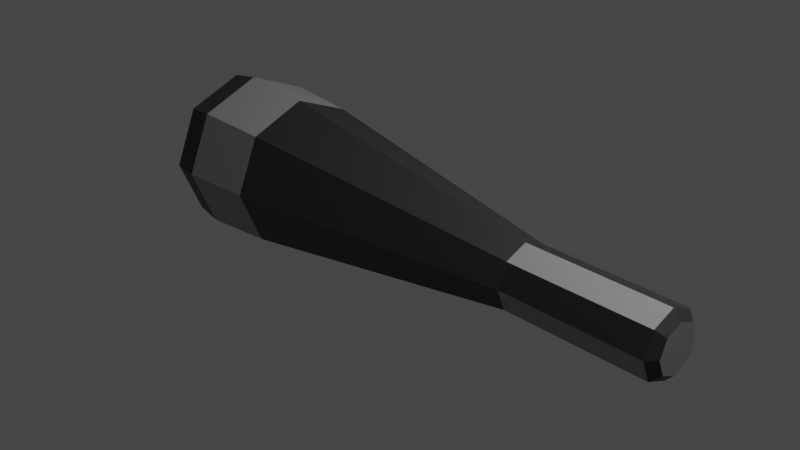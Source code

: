 # Source: Martello.blend  (saved by Blender 2.80.75; exported with 4.5.12 LTS)
import bpy
from mathutils import Matrix  # noqa: F401  (used for matrix-valued properties, if any)

bpy.ops.wm.read_factory_settings(use_empty=True)
scene = bpy.context.scene
scene.name = 'Scene'

# ---- collections
col_collection = bpy.data.collections.new('Collection'); scene.collection.children.link(col_collection)

# ---- materials (node trees are filled in below, after node groups)
mat_material = bpy.data.materials.new('Material')
mat_material.alpha_threshold = 0.0
mat_material.use_transparent_shadow = False
mat_material.line_color = (0.0, 0.0, 0.0, 1.0)
mat_black = bpy.data.materials.new('Black')
mat_black.use_transparent_shadow = False
mat_grey = bpy.data.materials.new('Grey')
mat_grey.use_transparent_shadow = False

# ---- material node trees
mat_material.use_nodes = True; mat_material.node_tree.nodes.clear()
_N = mat_material.node_tree.nodes; _L = mat_material.node_tree.links
n0 = _N.new('ShaderNodeOutputMaterial'); n0.name = 'Material Output'; n0.location = (300, 300)
n1 = _N.new('ShaderNodeBsdfPrincipled'); n1.name = 'Principled BSDF'; n1.location = (10, 300)
n1.distribution = 'GGX'
n1.subsurface_method = 'BURLEY'
n1.inputs[2].default_value = 0.4
n1.inputs[3].default_value = 1.45
n1.inputs[27].default_value = (0.0, 0.0, 0.0, 1.0)
n1.inputs[28].default_value = 1.0
_L.new(n1.outputs[0], n0.inputs[0])
n0.is_active_output = True
mat_black.use_nodes = True; mat_black.node_tree.nodes.clear()
_N = mat_black.node_tree.nodes; _L = mat_black.node_tree.links
n0 = _N.new('ShaderNodeOutputMaterial'); n0.name = 'Material Output'; n0.location = (300, 300)
n1 = _N.new('ShaderNodeBsdfPrincipled'); n1.name = 'Principled BSDF'; n1.location = (10, 300)
n1.distribution = 'GGX'
n1.subsurface_method = 'BURLEY'
n1.inputs[0].default_value = (0.03106, 0.03106, 0.03106, 1.0)
n1.inputs[3].default_value = 1.45
n1.inputs[27].default_value = (0.0, 0.0, 0.0, 1.0)
n1.inputs[28].default_value = 1.0
_L.new(n1.outputs[0], n0.inputs[0])
n0.is_active_output = True
mat_grey.use_nodes = True; mat_grey.node_tree.nodes.clear()
_N = mat_grey.node_tree.nodes; _L = mat_grey.node_tree.links
n0 = _N.new('ShaderNodeOutputMaterial'); n0.name = 'Material Output'; n0.location = (300, 300)
n1 = _N.new('ShaderNodeBsdfPrincipled'); n1.name = 'Principled BSDF'; n1.location = (10, 300)
n1.distribution = 'GGX'
n1.subsurface_method = 'BURLEY'
n1.inputs[0].default_value = (0.3032, 0.3032, 0.3032, 1.0)
n1.inputs[3].default_value = 1.45
n1.inputs[27].default_value = (0.0, 0.0, 0.0, 1.0)
n1.inputs[28].default_value = 1.0
_L.new(n1.outputs[0], n0.inputs[0])
n0.is_active_output = True

# ---- world
world_world = bpy.data.worlds.new('World'); scene.world = world_world
world_world.use_nodes = True; world_world.node_tree.nodes.clear()
_N = world_world.node_tree.nodes; _L = world_world.node_tree.links
n0 = _N.new('ShaderNodeOutputWorld'); n0.name = 'World Output'; n0.location = (300, 300)
n1 = _N.new('ShaderNodeBackground'); n1.name = 'Background'; n1.location = (10, 300)
n1.inputs[0].default_value = (0.05088, 0.05088, 0.05088, 1.0)
_L.new(n1.outputs[0], n0.inputs[0])
n0.is_active_output = True
world_world.color = (0.05088, 0.05088, 0.05088)
world_world.use_sun_shadow = False
world_world.sun_shadow_jitter_overblur = 0.0

# ---- cameras
cam_camera = bpy.data.cameras.new('Camera')
cam_camera.clip_end = 100.0
cam_camera.ortho_scale = 7.314

# ---- lights
light_light = bpy.data.lights.new('Light', 'POINT')
light_light.transmission_factor = 0.0
light_light.energy = 1000.0
light_light.shadow_soft_size = 0.1
light_light.shadow_maximum_resolution = 0.006
light_light.use_absolute_resolution = True

# ---- meshes
me_cube = bpy.data.meshes.new('Cube')
me_cube.from_pydata([], [], [])
_uv = me_cube.uv_layers.new(name='UVMap')
_uv.uv.foreach_set('vector', [])
me_cube.materials.append(mat_material)
me_cube.use_remesh_preserve_volume = False
me_cube.use_remesh_preserve_attributes = False
me_cube.use_mirror_vertex_groups = False
me_cube.update()
me_cylinder = bpy.data.meshes.new('Cylinder')
me_cylinder.from_pydata([(-0.8512, 1.015e-08, -1.556), (-2.232e-09, 0.3552, 1.662), (-0.6019, -0.6019, -1.556), (0.2511, 0.2511, 1.662), (-1.776e-07, -0.8512, -1.556), (0.3552, -1.552e-08, 1.662), (0.6019, -0.6019, -1.556), (0.2511, -0.2511, 1.662), (0.8512, -3.721e-08, -1.556), (-3.328e-08, -0.3552, 1.662), (-0.6019, 0.6019, -1.556), (-0.2511, -0.2511, 1.662), (0.6019, 0.6019, -1.556), (-0.3552, 4.235e-09, 1.662), (-1.032e-07, 0.8512, -1.556), (-0.2511, 0.2511, 1.662), (7.424e-08, 0.3552, 3.239), (4.098e-08, 0.2585, 3.329), (0.1828, 0.1828, 3.329), (0.2511, 0.2511, 3.239), (0.2585, -1.118e-08, 3.329), (0.3552, -1.552e-08, 3.239), (0.1828, -0.1828, 3.329), (0.2511, -0.2511, 3.239), (1.49e-08, -0.2585, 3.329), (4.319e-08, -0.3552, 3.239), (-0.1828, -0.1828, 3.329), (-0.2511, -0.2511, 3.239), (-0.2585, 3.725e-09, 3.329), (-0.3552, 4.235e-09, 3.239), (-0.1828, 0.1828, 3.329), (-0.2511, 0.2511, 3.239), (-1.49e-07, 0.2953, -3.015), (-1.314e-07, 0.911, -2.369), (-1.471e-07, 0.6357, -2.929), (-1.416e-07, 0.8611, -2.692), (0.2088, 0.2088, -3.015), (0.6441, 0.6441, -2.369), (0.4495, 0.4495, -2.929), (0.6089, 0.6089, -2.692), (0.2953, -8.941e-08, -3.015), (0.911, -3.982e-08, -2.369), (0.6357, -6.706e-08, -2.929), (0.8611, -5.029e-08, -2.692), (0.2088, -0.2088, -3.015), (0.6441, -0.6441, -2.369), (0.4495, -0.4495, -2.929), (0.6089, -0.6089, -2.692), (-7.451e-08, -0.2953, -3.015), (-2.111e-07, -0.911, -2.369), (-1.565e-07, -0.6357, -2.929), (-2.049e-07, -0.8611, -2.692), (-0.2088, -0.2088, -3.015), (-0.6441, -0.6441, -2.369), (-0.4495, -0.4495, -2.929), (-0.6089, -0.6089, -2.692), (-0.2953, 0.0, -3.015), (-0.911, 1.086e-08, -2.369), (-0.6357, 5.588e-09, -2.929), (-0.8611, 9.313e-09, -2.692), (-0.2088, 0.2088, -3.015), (-0.6441, 0.6441, -2.369), (-0.4495, 0.4495, -2.929), (-0.6089, 0.6089, -2.692), (-0.6032, 7.193e-09, 0.05281), (-0.4265, -0.4265, 0.05281), (-1.055e-07, -0.6032, 0.05281), (0.4265, -0.4265, 0.05281), (0.6032, -2.636e-08, 0.05281), (0.4265, 0.4265, 0.05281), (-5.273e-08, 0.6032, 0.05281), (-0.4265, 0.4265, 0.05281)], [], [(71, 15, 1, 70), (68, 5, 7, 67), (67, 7, 9, 66), (66, 9, 11, 65), (65, 11, 13, 64), (64, 13, 15, 71), (5, 3, 19, 21), (33, 14, 12, 37), (69, 3, 5, 68), (70, 1, 3, 69), (1, 15, 31, 16), (18, 17, 30, 28, 26, 24, 22, 20), (9, 7, 23, 25), (15, 13, 29, 31), (11, 9, 25, 27), (7, 5, 21, 23), (13, 11, 27, 29), (19, 16, 17, 18), (21, 19, 18, 20), (23, 21, 20, 22), (25, 23, 22, 24), (27, 25, 24, 26), (29, 27, 26, 28), (31, 29, 28, 30), (16, 31, 30, 17), (3, 1, 16, 19), (33, 37, 39, 35), (35, 39, 38, 34), (34, 38, 36, 32), (37, 41, 43, 39), (39, 43, 42, 38), (38, 42, 40, 36), (41, 45, 47, 43), (43, 47, 46, 42), (42, 46, 44, 40), (45, 49, 51, 47), (47, 51, 50, 46), (46, 50, 48, 44), (49, 53, 55, 51), (51, 55, 54, 50), (50, 54, 52, 48), (53, 57, 59, 55), (55, 59, 58, 54), (54, 58, 56, 52), (57, 61, 63, 59), (59, 63, 62, 58), (58, 62, 60, 56), (61, 33, 35, 63), (63, 35, 34, 62), (62, 34, 32, 60), (32, 36, 40, 44, 48, 52, 56, 60), (37, 12, 8, 41), (57, 0, 10, 61), (53, 2, 0, 57), (49, 4, 2, 53), (45, 6, 4, 49), (41, 8, 6, 45), (61, 10, 14, 33), (14, 70, 69, 12), (12, 69, 68, 8), (0, 64, 71, 10), (2, 65, 64, 0), (4, 66, 65, 2), (6, 67, 66, 4), (8, 68, 67, 6), (10, 71, 70, 14)])
me_cylinder.polygons.foreach_set('material_index', [0, 0, 0, 0, 0, 0, 1, 1, 0, 0, 1, 1, 1, 0, 0, 0, 1, 0, 0, 0, 0, 0, 0, 0, 0, 0, 0, 0, 0, 0, 0, 0, 0, 0, 0, 0, 0, 0, 0, 0, 0, 0, 0, 0, 0, 0, 0, 0, 0, 0, 0, 1, 1, 1, 1, 1, 1, 1, 0, 0, 0, 0, 0, 0, 0, 0])
_uv = me_cylinder.uv_layers.new(name='UVMap')
_uv.uv.foreach_set('vector', [0.125, 0.828, 0.125, 1.0, 0.0, 1.0, 0.0, 0.828, 0.75, 0.828, 0.75, 1.0, 0.625, 1.0, 0.625, 0.828, 0.625, 0.828, 0.625, 1.0, 0.5, 1.0, 0.5, 0.828, 0.5, 0.828, 0.5, 1.0, 0.375, 1.0, 0.375, 0.828, 0.375, 0.828, 0.375, 1.0, 0.25, 1.0, 0.25, 0.828, 0.25, 0.828, 0.25, 1.0, 0.125, 1.0, 0.125, 0.828, 0.75, 1.0, 0.875, 1.0, 0.875, 1.0, 0.75, 1.0, 1.0, 0.569, 1.0, 0.656, 0.875, 0.656, 0.875, 0.569, 0.875, 0.828, 0.875, 1.0, 0.75, 1.0, 0.75, 0.828, 1.0, 0.828, 1.0, 1.0, 0.875, 1.0, 0.875, 0.828, 0.0, 1.0, 0.125, 1.0, 0.125, 1.0, 0.0, 1.0, 0.3735, 0.3735, 0.25, 0.4247, 0.1265, 0.3735, 0.07535, 0.25, 0.1265, 0.1265, 0.25, 0.07535, 0.3735, 0.1265, 0.4247, 0.25, 0.5, 1.0, 0.625, 1.0, 0.625, 1.0, 0.5, 1.0, 0.125, 1.0, 0.25, 1.0, 0.25, 1.0, 0.125, 1.0, 0.375, 1.0, 0.5, 1.0, 0.5, 1.0, 0.375, 1.0, 0.625, 1.0, 0.75, 1.0, 0.75, 1.0, 0.625, 1.0, 0.25, 1.0, 0.375, 1.0, 0.375, 1.0, 0.25, 1.0, 0.875, 1.0, 1.0, 1.0, 0.983, 1.0, 0.892, 1.0, 0.75, 1.0, 0.875, 1.0, 0.858, 1.0, 0.767, 1.0, 0.625, 1.0, 0.75, 1.0, 0.733, 1.0, 0.642, 1.0, 0.5, 1.0, 0.625, 1.0, 0.608, 1.0, 0.517, 1.0, 0.375, 1.0, 0.5, 1.0, 0.483, 1.0, 0.392, 1.0, 0.25, 1.0, 0.375, 1.0, 0.358, 1.0, 0.267, 1.0, 0.125, 1.0, 0.25, 1.0, 0.233, 1.0, 0.142, 1.0, 0.0, 1.0, 0.125, 1.0, 0.108, 1.0, 0.01702, 1.0, 0.875, 1.0, 1.0, 1.0, 1.0, 1.0, 0.875, 1.0, 1.0, 0.569, 0.875, 0.569, 0.8812, 0.5357, 0.9938, 0.5357, 0.9938, 0.5357, 0.8812, 0.5357, 0.8978, 0.5, 0.9772, 0.5, 0.75, 0.4026, 0.8579, 0.3579, 0.8001, 0.3001, 0.75, 0.3209, 0.875, 0.569, 0.75, 0.569, 0.7562, 0.5357, 0.8688, 0.5357, 0.8688, 0.5357, 0.7562, 0.5357, 0.7728, 0.5, 0.8522, 0.5, 0.8579, 0.3579, 0.9026, 0.25, 0.8209, 0.25, 0.8001, 0.3001, 0.75, 0.569, 0.625, 0.569, 0.6312, 0.5357, 0.7438, 0.5357, 0.7438, 0.5357, 0.6312, 0.5357, 0.6478, 0.5, 0.7272, 0.5, 0.9026, 0.25, 0.8579, 0.1421, 0.8001, 0.1999, 0.8209, 0.25, 0.625, 0.569, 0.5, 0.569, 0.5062, 0.5357, 0.6188, 0.5357, 0.6188, 0.5357, 0.5062, 0.5357, 0.5228, 0.5, 0.6022, 0.5, 0.8579, 0.1421, 0.75, 0.09742, 0.75, 0.1791, 0.8001, 0.1999, 0.5, 0.569, 0.375, 0.569, 0.3812, 0.5357, 0.4938, 0.5357, 0.4938, 0.5357, 0.3812, 0.5357, 0.3978, 0.5, 0.4772, 0.5, 0.75, 0.09742, 0.6421, 0.1421, 0.6999, 0.1999, 0.75, 0.1791, 0.375, 0.569, 0.25, 0.569, 0.2562, 0.5357, 0.3688, 0.5357, 0.3688, 0.5357, 0.2562, 0.5357, 0.2728, 0.5, 0.3522, 0.5, 0.6421, 0.1421, 0.5974, 0.25, 0.6791, 0.25, 0.6999, 0.1999, 0.25, 0.569, 0.125, 0.569, 0.1312, 0.5357, 0.2438, 0.5357, 0.2438, 0.5357, 0.1312, 0.5357, 0.1478, 0.5, 0.2272, 0.5, 0.5974, 0.25, 0.6421, 0.3579, 0.6999, 0.3001, 0.6791, 0.25, 0.125, 0.569, 0.0, 0.569, 0.006235, 0.5357, 0.1188, 0.5357, 0.1188, 0.5357, 0.006235, 0.5357, 0.02277, 0.5, 0.1022, 0.5, 0.6421, 0.3579, 0.75, 0.4026, 0.75, 0.3209, 0.6999, 0.3001, 0.75, 0.3209, 0.8001, 0.3001, 0.8209, 0.25, 0.8001, 0.1999, 0.75, 0.1791, 0.6999, 0.1999, 0.6791, 0.25, 0.6999, 0.3001, 0.875, 0.569, 0.875, 0.656, 0.75, 0.656, 0.75, 0.569, 0.25, 0.569, 0.25, 0.656, 0.125, 0.656, 0.125, 0.569, 0.375, 0.569, 0.375, 0.656, 0.25, 0.656, 0.25, 0.569, 0.5, 0.569, 0.5, 0.656, 0.375, 0.656, 0.375, 0.569, 0.625, 0.569, 0.625, 0.656, 0.5, 0.656, 0.5, 0.569, 0.75, 0.569, 0.75, 0.656, 0.625, 0.656, 0.625, 0.569, 0.125, 0.569, 0.125, 0.656, 0.0, 0.656, 0.0, 0.569, 1.0, 0.656, 1.0, 0.828, 0.875, 0.828, 0.875, 0.656, 0.875, 0.656, 0.875, 0.828, 0.75, 0.828, 0.75, 0.656, 0.25, 0.656, 0.25, 0.828, 0.125, 0.828, 0.125, 0.656, 0.375, 0.656, 0.375, 0.828, 0.25, 0.828, 0.25, 0.656, 0.5, 0.656, 0.5, 0.828, 0.375, 0.828, 0.375, 0.656, 0.625, 0.656, 0.625, 0.828, 0.5, 0.828, 0.5, 0.656, 0.75, 0.656, 0.75, 0.828, 0.625, 0.828, 0.625, 0.656, 0.125, 0.656, 0.125, 0.828, 0.0, 0.828, 0.0, 0.656])
me_cylinder.materials.append(mat_black)
me_cylinder.materials.append(mat_grey)
me_cylinder.use_remesh_preserve_volume = False
me_cylinder.use_remesh_preserve_attributes = False
me_cylinder.use_mirror_vertex_groups = False
me_cylinder.update()

# ---- objects
ob_cube = bpy.data.objects.new('Cube', me_cube)
ob_light = bpy.data.objects.new('Light', light_light)
ob_camera = bpy.data.objects.new('Camera', cam_camera)
ob_cylinder = bpy.data.objects.new('Cylinder', me_cylinder)

# ---- transforms, parenting, visibility, modifiers, constraints
ob_cube.location = (0.0, 0.0, 0.0)
ob_cube.rotation_euler = (-0.0, 1.571, 0.0)
ob_cube.lock_rotations_4d = False
ob_cube.empty_display_type = 'ARROWS'
ob_cube.lineart.crease_threshold = 0.0
ob_light.location = (4.076, 1.005, 5.904)
ob_light.rotation_euler = (0.6503, 0.05522, 1.866)
ob_light.lock_rotations_4d = False
ob_light.empty_display_type = 'ARROWS'
ob_light.color = (0.0, 0.0, 0.0, 0.0)
ob_light.lineart.crease_threshold = 0.0
ob_camera.location = (7.359, -6.926, 4.958)
ob_camera.rotation_euler = (1.109, 0.0, 0.8149)
ob_camera.lock_rotations_4d = False
ob_camera.empty_display_type = 'ARROWS'
ob_camera.color = (0.0, 0.0, 0.0, 0.0)
ob_camera.display_type = 'WIRE'
ob_camera.lineart.crease_threshold = 0.0
ob_cylinder.location = (0.0, 0.0, 0.0)
ob_cylinder.rotation_euler = (-0.0, 1.571, 0.0)
ob_cylinder.lineart.crease_threshold = 0.0

# ---- collection membership
col_collection.objects.link(ob_cube)
col_collection.objects.link(ob_light)
col_collection.objects.link(ob_camera)
col_collection.objects.link(ob_cylinder)

# ---- scene / render settings (as saved in the file)
scene.camera = ob_camera
scene.frame_start = 1; scene.frame_end = 250; scene.frame_set(66)
scene.render.engine = 'BLENDER_EEVEE_NEXT'
scene.cycles.use_denoising = False
scene.cycles.samples = 128
scene.cycles.sampling_pattern = 'TABULATED_SOBOL'
scene.cycles.use_adaptive_sampling = False
scene.cycles.use_light_tree = False
scene.view_settings.view_transform = 'Filmic'
bpy.context.view_layer.update()
